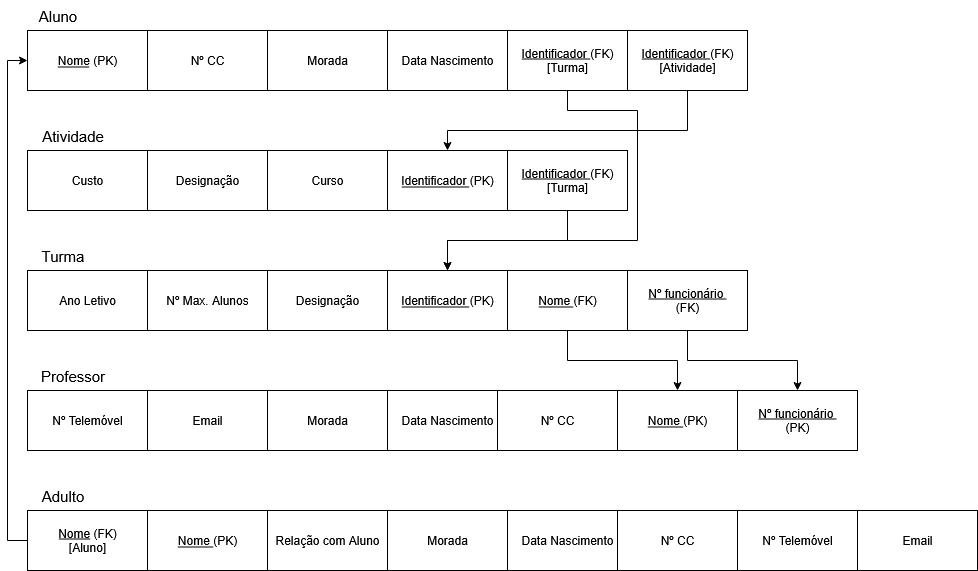

The diagram above was exported from draw.io. Its source (the exported page's mxGraphModel, read from the mxfile embedded in the PNG):
<mxGraphModel dx="1614" dy="827" grid="1" gridSize="10" guides="1" tooltips="1" connect="1" arrows="1" fold="1" page="1" pageScale="1" pageWidth="1169" pageHeight="827" math="0" shadow="0">
  <root>
    <mxCell id="0" />
    <mxCell id="1" parent="0" />
    <mxCell id="ctcXey_t0Iw6WrTa2YMd-43" value="&lt;u&gt;Nome&lt;/u&gt; (PK)" style="rounded=0;whiteSpace=wrap;html=1;" parent="1" vertex="1">
      <mxGeometry x="160" y="60" width="120" height="60" as="geometry" />
    </mxCell>
    <mxCell id="ctcXey_t0Iw6WrTa2YMd-44" value="&lt;div&gt;Aluno&lt;/div&gt;" style="text;html=1;align=center;verticalAlign=middle;resizable=0;points=[];autosize=1;strokeColor=none;fillColor=none;fontSize=15;" parent="1" vertex="1">
      <mxGeometry x="160" y="30" width="60" height="30" as="geometry" />
    </mxCell>
    <mxCell id="ctcXey_t0Iw6WrTa2YMd-47" value="Nº CC" style="rounded=0;whiteSpace=wrap;html=1;" parent="1" vertex="1">
      <mxGeometry x="280" y="60" width="120" height="60" as="geometry" />
    </mxCell>
    <mxCell id="Bf_DImyQ4ZyFUYnqNj4J-3" value="&lt;div&gt;Morada&lt;/div&gt;" style="rounded=0;whiteSpace=wrap;html=1;" parent="1" vertex="1">
      <mxGeometry x="400" y="60" width="120" height="60" as="geometry" />
    </mxCell>
    <mxCell id="rz-Rze9VKl-3ZSwjrEUI-1" value="Data Nascimento" style="rounded=0;whiteSpace=wrap;html=1;" vertex="1" parent="1">
      <mxGeometry x="520" y="60" width="120" height="60" as="geometry" />
    </mxCell>
    <mxCell id="rz-Rze9VKl-3ZSwjrEUI-2" value="&lt;u&gt;Identificador &lt;/u&gt;(PK)" style="rounded=0;whiteSpace=wrap;html=1;" vertex="1" parent="1">
      <mxGeometry x="520" y="180" width="120" height="60" as="geometry" />
    </mxCell>
    <mxCell id="rz-Rze9VKl-3ZSwjrEUI-3" value="Atividade" style="text;html=1;align=center;verticalAlign=middle;resizable=0;points=[];autosize=1;strokeColor=none;fillColor=none;fontSize=15;" vertex="1" parent="1">
      <mxGeometry x="160" y="150" width="90" height="30" as="geometry" />
    </mxCell>
    <mxCell id="rz-Rze9VKl-3ZSwjrEUI-4" value="Designação" style="rounded=0;whiteSpace=wrap;html=1;" vertex="1" parent="1">
      <mxGeometry x="280" y="180" width="120" height="60" as="geometry" />
    </mxCell>
    <mxCell id="rz-Rze9VKl-3ZSwjrEUI-5" value="Curso" style="rounded=0;whiteSpace=wrap;html=1;" vertex="1" parent="1">
      <mxGeometry x="400" y="180" width="120" height="60" as="geometry" />
    </mxCell>
    <mxCell id="rz-Rze9VKl-3ZSwjrEUI-6" value="Custo" style="rounded=0;whiteSpace=wrap;html=1;" vertex="1" parent="1">
      <mxGeometry x="160" y="180" width="120" height="60" as="geometry" />
    </mxCell>
    <mxCell id="rz-Rze9VKl-3ZSwjrEUI-7" value="&lt;u&gt;Identificador &lt;/u&gt;(PK)" style="rounded=0;whiteSpace=wrap;html=1;" vertex="1" parent="1">
      <mxGeometry x="520" y="300" width="120" height="60" as="geometry" />
    </mxCell>
    <mxCell id="rz-Rze9VKl-3ZSwjrEUI-8" value="Turma" style="text;html=1;align=center;verticalAlign=middle;resizable=0;points=[];autosize=1;strokeColor=none;fillColor=none;fontSize=15;" vertex="1" parent="1">
      <mxGeometry x="160" y="270" width="70" height="30" as="geometry" />
    </mxCell>
    <mxCell id="rz-Rze9VKl-3ZSwjrEUI-9" value="Nº Max. Alunos" style="rounded=0;whiteSpace=wrap;html=1;" vertex="1" parent="1">
      <mxGeometry x="280" y="300" width="120" height="60" as="geometry" />
    </mxCell>
    <mxCell id="rz-Rze9VKl-3ZSwjrEUI-10" value="Designação" style="rounded=0;whiteSpace=wrap;html=1;" vertex="1" parent="1">
      <mxGeometry x="400" y="300" width="120" height="60" as="geometry" />
    </mxCell>
    <mxCell id="rz-Rze9VKl-3ZSwjrEUI-11" value="Ano Letivo" style="rounded=0;whiteSpace=wrap;html=1;" vertex="1" parent="1">
      <mxGeometry x="160" y="300" width="120" height="60" as="geometry" />
    </mxCell>
    <mxCell id="rz-Rze9VKl-3ZSwjrEUI-12" value="&lt;u&gt;Nome &lt;/u&gt;(PK)" style="rounded=0;whiteSpace=wrap;html=1;" vertex="1" parent="1">
      <mxGeometry x="750" y="420" width="120" height="60" as="geometry" />
    </mxCell>
    <mxCell id="rz-Rze9VKl-3ZSwjrEUI-13" value="Professor" style="text;html=1;align=center;verticalAlign=middle;resizable=0;points=[];autosize=1;strokeColor=none;fillColor=none;fontSize=15;" vertex="1" parent="1">
      <mxGeometry x="160" y="390" width="90" height="30" as="geometry" />
    </mxCell>
    <mxCell id="rz-Rze9VKl-3ZSwjrEUI-14" value="&lt;div&gt;&lt;u&gt;Nº funcionário&amp;nbsp;&lt;/u&gt;&lt;/div&gt;&lt;div&gt;(PK)&lt;/div&gt;" style="rounded=0;whiteSpace=wrap;html=1;" vertex="1" parent="1">
      <mxGeometry x="870" y="420" width="120" height="60" as="geometry" />
    </mxCell>
    <mxCell id="rz-Rze9VKl-3ZSwjrEUI-15" value="&lt;div&gt;Morada&lt;/div&gt;" style="rounded=0;whiteSpace=wrap;html=1;" vertex="1" parent="1">
      <mxGeometry x="400" y="420" width="120" height="60" as="geometry" />
    </mxCell>
    <mxCell id="rz-Rze9VKl-3ZSwjrEUI-16" value="Data Nascimento" style="rounded=0;whiteSpace=wrap;html=1;" vertex="1" parent="1">
      <mxGeometry x="520" y="420" width="120" height="60" as="geometry" />
    </mxCell>
    <mxCell id="rz-Rze9VKl-3ZSwjrEUI-17" value="Nº CC" style="rounded=0;whiteSpace=wrap;html=1;" vertex="1" parent="1">
      <mxGeometry x="630" y="420" width="120" height="60" as="geometry" />
    </mxCell>
    <mxCell id="rz-Rze9VKl-3ZSwjrEUI-18" value="Nº Telemóvel" style="rounded=0;whiteSpace=wrap;html=1;" vertex="1" parent="1">
      <mxGeometry x="160" y="420" width="120" height="60" as="geometry" />
    </mxCell>
    <mxCell id="rz-Rze9VKl-3ZSwjrEUI-19" value="Email" style="rounded=0;whiteSpace=wrap;html=1;" vertex="1" parent="1">
      <mxGeometry x="280" y="420" width="120" height="60" as="geometry" />
    </mxCell>
    <mxCell id="rz-Rze9VKl-3ZSwjrEUI-26" value="&lt;u&gt;Nome &lt;/u&gt;(PK)" style="rounded=0;whiteSpace=wrap;html=1;" vertex="1" parent="1">
      <mxGeometry x="280" y="540" width="120" height="60" as="geometry" />
    </mxCell>
    <mxCell id="rz-Rze9VKl-3ZSwjrEUI-27" value="Adulto" style="text;html=1;align=center;verticalAlign=middle;resizable=0;points=[];autosize=1;strokeColor=none;fillColor=none;fontSize=15;" vertex="1" parent="1">
      <mxGeometry x="160" y="510" width="70" height="30" as="geometry" />
    </mxCell>
    <mxCell id="rz-Rze9VKl-3ZSwjrEUI-28" value="Relação com Aluno" style="rounded=0;whiteSpace=wrap;html=1;" vertex="1" parent="1">
      <mxGeometry x="400" y="540" width="120" height="60" as="geometry" />
    </mxCell>
    <mxCell id="rz-Rze9VKl-3ZSwjrEUI-29" value="&lt;div&gt;Morada&lt;/div&gt;" style="rounded=0;whiteSpace=wrap;html=1;" vertex="1" parent="1">
      <mxGeometry x="520" y="540" width="120" height="60" as="geometry" />
    </mxCell>
    <mxCell id="rz-Rze9VKl-3ZSwjrEUI-30" value="Data Nascimento" style="rounded=0;whiteSpace=wrap;html=1;" vertex="1" parent="1">
      <mxGeometry x="640" y="540" width="120" height="60" as="geometry" />
    </mxCell>
    <mxCell id="rz-Rze9VKl-3ZSwjrEUI-31" value="Nº CC" style="rounded=0;whiteSpace=wrap;html=1;" vertex="1" parent="1">
      <mxGeometry x="750" y="540" width="120" height="60" as="geometry" />
    </mxCell>
    <mxCell id="rz-Rze9VKl-3ZSwjrEUI-32" value="Nº Telemóvel" style="rounded=0;whiteSpace=wrap;html=1;" vertex="1" parent="1">
      <mxGeometry x="870" y="540" width="120" height="60" as="geometry" />
    </mxCell>
    <mxCell id="rz-Rze9VKl-3ZSwjrEUI-33" value="Email" style="rounded=0;whiteSpace=wrap;html=1;" vertex="1" parent="1">
      <mxGeometry x="990" y="540" width="120" height="60" as="geometry" />
    </mxCell>
    <mxCell id="rz-Rze9VKl-3ZSwjrEUI-43" style="edgeStyle=orthogonalEdgeStyle;rounded=0;orthogonalLoop=1;jettySize=auto;html=1;entryX=0.5;entryY=0;entryDx=0;entryDy=0;exitX=0.5;exitY=1;exitDx=0;exitDy=0;" edge="1" parent="1" source="rz-Rze9VKl-3ZSwjrEUI-34" target="rz-Rze9VKl-3ZSwjrEUI-7">
      <mxGeometry relative="1" as="geometry">
        <Array as="points">
          <mxPoint x="700" y="140" />
          <mxPoint x="770" y="140" />
          <mxPoint x="770" y="270" />
          <mxPoint x="580" y="270" />
        </Array>
      </mxGeometry>
    </mxCell>
    <mxCell id="rz-Rze9VKl-3ZSwjrEUI-34" value="&lt;u&gt;Identificador &lt;/u&gt;(FK)&lt;br&gt;[Turma]" style="rounded=0;whiteSpace=wrap;html=1;" vertex="1" parent="1">
      <mxGeometry x="640" y="60" width="120" height="60" as="geometry" />
    </mxCell>
    <mxCell id="rz-Rze9VKl-3ZSwjrEUI-44" style="edgeStyle=orthogonalEdgeStyle;rounded=0;orthogonalLoop=1;jettySize=auto;html=1;entryX=0.5;entryY=0;entryDx=0;entryDy=0;" edge="1" parent="1" source="rz-Rze9VKl-3ZSwjrEUI-35" target="rz-Rze9VKl-3ZSwjrEUI-2">
      <mxGeometry relative="1" as="geometry">
        <Array as="points">
          <mxPoint x="820" y="160" />
          <mxPoint x="580" y="160" />
        </Array>
      </mxGeometry>
    </mxCell>
    <mxCell id="rz-Rze9VKl-3ZSwjrEUI-35" value="&lt;u&gt;Identificador &lt;/u&gt;(FK)&lt;br&gt;[Atividade]" style="rounded=0;whiteSpace=wrap;html=1;" vertex="1" parent="1">
      <mxGeometry x="760" y="60" width="120" height="60" as="geometry" />
    </mxCell>
    <mxCell id="rz-Rze9VKl-3ZSwjrEUI-38" style="edgeStyle=orthogonalEdgeStyle;rounded=0;orthogonalLoop=1;jettySize=auto;html=1;entryX=0.5;entryY=0;entryDx=0;entryDy=0;" edge="1" parent="1" source="rz-Rze9VKl-3ZSwjrEUI-36" target="rz-Rze9VKl-3ZSwjrEUI-12">
      <mxGeometry relative="1" as="geometry" />
    </mxCell>
    <mxCell id="rz-Rze9VKl-3ZSwjrEUI-36" value="&lt;u&gt;Nome &lt;/u&gt;(FK)" style="rounded=0;whiteSpace=wrap;html=1;" vertex="1" parent="1">
      <mxGeometry x="640" y="300" width="120" height="60" as="geometry" />
    </mxCell>
    <mxCell id="rz-Rze9VKl-3ZSwjrEUI-39" style="edgeStyle=orthogonalEdgeStyle;rounded=0;orthogonalLoop=1;jettySize=auto;html=1;entryX=0.5;entryY=0;entryDx=0;entryDy=0;" edge="1" parent="1" source="rz-Rze9VKl-3ZSwjrEUI-37" target="rz-Rze9VKl-3ZSwjrEUI-14">
      <mxGeometry relative="1" as="geometry" />
    </mxCell>
    <mxCell id="rz-Rze9VKl-3ZSwjrEUI-37" value="&lt;div&gt;&lt;u&gt;Nº funcionário&amp;nbsp;&lt;/u&gt;&lt;/div&gt;&lt;div&gt;(FK)&lt;/div&gt;" style="rounded=0;whiteSpace=wrap;html=1;" vertex="1" parent="1">
      <mxGeometry x="760" y="300" width="120" height="60" as="geometry" />
    </mxCell>
    <mxCell id="rz-Rze9VKl-3ZSwjrEUI-42" style="edgeStyle=orthogonalEdgeStyle;rounded=0;orthogonalLoop=1;jettySize=auto;html=1;entryX=0.5;entryY=0;entryDx=0;entryDy=0;" edge="1" parent="1" source="rz-Rze9VKl-3ZSwjrEUI-41" target="rz-Rze9VKl-3ZSwjrEUI-7">
      <mxGeometry relative="1" as="geometry" />
    </mxCell>
    <mxCell id="rz-Rze9VKl-3ZSwjrEUI-41" value="&lt;u&gt;Identificador &lt;/u&gt;(FK)&lt;br&gt;[Turma]" style="rounded=0;whiteSpace=wrap;html=1;" vertex="1" parent="1">
      <mxGeometry x="640" y="180" width="120" height="60" as="geometry" />
    </mxCell>
    <mxCell id="rz-Rze9VKl-3ZSwjrEUI-46" style="edgeStyle=orthogonalEdgeStyle;rounded=0;orthogonalLoop=1;jettySize=auto;html=1;entryX=0;entryY=0.5;entryDx=0;entryDy=0;" edge="1" parent="1" source="rz-Rze9VKl-3ZSwjrEUI-45" target="ctcXey_t0Iw6WrTa2YMd-43">
      <mxGeometry relative="1" as="geometry">
        <Array as="points">
          <mxPoint x="140" y="570" />
          <mxPoint x="140" y="90" />
        </Array>
      </mxGeometry>
    </mxCell>
    <mxCell id="rz-Rze9VKl-3ZSwjrEUI-45" value="&lt;div&gt;&lt;u&gt;Nome&lt;/u&gt; (FK)&lt;/div&gt;&lt;div&gt;[Aluno]&lt;/div&gt;" style="rounded=0;whiteSpace=wrap;html=1;" vertex="1" parent="1">
      <mxGeometry x="160" y="540" width="120" height="60" as="geometry" />
    </mxCell>
  </root>
</mxGraphModel>